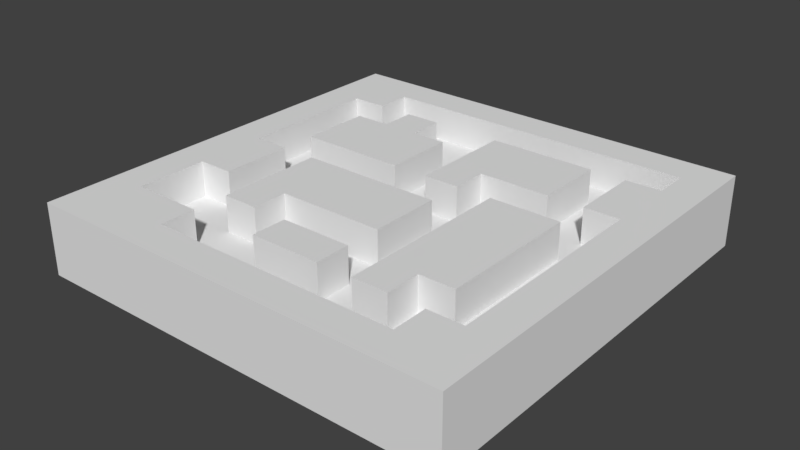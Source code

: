 # Source: floor2.blend  (saved by Blender 2.78.0; exported with 4.5.12 LTS)
import bpy
from mathutils import Matrix  # noqa: F401  (used for matrix-valued properties, if any)

bpy.ops.wm.read_factory_settings(use_empty=True)
scene = bpy.context.scene
scene.name = 'Scene'

# ---- collections
col_collection_1 = bpy.data.collections.new('Collection 1'); scene.collection.children.link(col_collection_1)

# ---- materials (node trees are filled in below, after node groups)
mat_lambert0 = bpy.data.materials.new('lambert0')
mat_lambert0.alpha_threshold = 0.0
mat_lambert0.use_transparent_shadow = False
mat_lambert0.roughness = 0.5

# ---- material node trees

# ---- world
world_world = bpy.data.worlds.new('World'); scene.world = world_world
world_world.color = (0.05088, 0.05088, 0.05088)
world_world.use_sun_shadow = False
world_world.sun_shadow_jitter_overblur = 0.0
world_world.cycles.sampling_method = 'MANUAL'

# ---- meshes
me_plane_tex = bpy.data.meshes.new('Plane-tex')
me_plane_tex.from_pydata([(1.0, 3.0, 3.0), (1.0, 9.0, 1.0), (1.0, 3.0, 1.0), (1.0, 9.0, 3.0), (-1.0, -7.0, 3.0), (-1.0, -5.0, 1.0), (-1.0, -7.0, 1.0), (-1.0, -5.0, 3.0), (-5.0, -5.0, 3.0), (-5.0, 1.0, 1.0), (-5.0, -5.0, 1.0), (-5.0, 1.0, 3.0), (-5.0, 7.0, 3.0), (-5.0, 9.0, 1.0), (-5.0, 7.0, 1.0), (-5.0, 9.0, 3.0), (5.0, -7.0, 3.0), (5.0, 3.0, 1.0), (5.0, -7.0, 1.0), (5.0, 3.0, 3.0), (-7.0, 3.0, 3.0), (-7.0, 7.0, 1.0), (-7.0, 3.0, 1.0), (-7.0, 7.0, 3.0), (9.0, -9.0, 3.0), (9.0, -7.0, 1.0), (9.0, -9.0, 1.0), (9.0, -7.0, 3.0), (9.0, 5.0, 3.0), (9.0, 9.0, 1.0), (9.0, 5.0, 1.0), (9.0, 9.0, 3.0), (-11.0, -11.0, 3.0), (-11.0, 13.0, -1.0), (-11.0, -11.0, -1.0), (-11.0, 13.0, 3.0), (11.0, -7.0, 3.0), (11.0, 5.0, 1.0), (11.0, -7.0, 1.0), (11.0, 5.0, 3.0), (11.0, 9.0, 3.0), (11.0, 11.0, 1.0), (11.0, 9.0, 1.0), (11.0, 11.0, 3.0), (3.0, -7.0, 3.0), (3.0, -5.0, 1.0), (3.0, -7.0, 1.0), (3.0, -5.0, 3.0), (3.0, -3.0, 3.0), (3.0, 1.0, 1.0), (3.0, -3.0, 1.0), (3.0, 1.0, 3.0), (3.0, 3.0, 3.0), (3.0, 5.0, 1.0), (3.0, 3.0, 1.0), (3.0, 5.0, 3.0), (-1.0, 3.0, 3.0), (-1.0, 7.0, 1.0), (-1.0, 3.0, 1.0), (-1.0, 7.0, 3.0), (-3.0, -5.0, 3.0), (-3.0, -3.0, 1.0), (-3.0, -5.0, 1.0), (-3.0, -3.0, 3.0), (-3.0, 7.0, 3.0), (-3.0, 9.0, 1.0), (-3.0, 7.0, 1.0), (-3.0, 9.0, 3.0), (7.0, -7.0, 3.0), (7.0, -5.0, 1.0), (7.0, -7.0, 1.0), (7.0, -5.0, 3.0), (7.0, 5.0, 3.0), (7.0, 9.0, 1.0), (7.0, 5.0, 1.0), (7.0, 9.0, 3.0), (9.0, -5.0, 3.0), (9.0, 3.0, 1.0), (9.0, -5.0, 1.0), (9.0, 3.0, 3.0), (-5.0, -9.0, 3.0), (-5.0, -7.0, 1.0), (-5.0, -9.0, 1.0), (-5.0, -7.0, 3.0), (-7.0, -3.0, 3.0), (-7.0, 1.0, 1.0), (-7.0, -3.0, 1.0), (-7.0, 1.0, 3.0), (-7.0, 9.0, 3.0), (-7.0, 11.0, 1.0), (-7.0, 9.0, 1.0), (-7.0, 11.0, 3.0), (-9.0, -7.0, 3.0), (-9.0, -3.0, 1.0), (-9.0, -7.0, 1.0), (-9.0, -3.0, 3.0), (-9.0, 1.0, 3.0), (-9.0, 9.0, 1.0), (-9.0, 1.0, 1.0), (-9.0, 9.0, 3.0), (13.0, -11.0, 3.0), (13.0, 13.0, -1.0), (13.0, -11.0, -1.0), (13.0, 13.0, 3.0)], [], [(0, 1, 2), (0, 3, 1), (4, 5, 6), (4, 7, 5), (8, 9, 10), (8, 11, 9), (12, 13, 14), (12, 15, 13), (16, 17, 18), (16, 19, 17), (20, 21, 22), (20, 23, 21), (24, 25, 26), (24, 27, 25), (28, 29, 30), (28, 31, 29), (32, 33, 34), (32, 35, 33), (36, 37, 38), (36, 39, 37), (40, 41, 42), (40, 43, 41), (45, 44, 46), (47, 44, 45), (49, 48, 50), (51, 48, 49), (53, 52, 54), (55, 52, 53), (57, 56, 58), (59, 56, 57), (61, 60, 62), (63, 60, 61), (65, 64, 66), (67, 64, 65), (69, 68, 70), (71, 68, 69), (73, 72, 74), (75, 72, 73), (77, 76, 78), (79, 76, 77), (81, 80, 82), (83, 80, 81), (85, 84, 86), (87, 84, 85), (89, 88, 90), (91, 88, 89), (93, 92, 94), (95, 92, 93), (97, 96, 98), (99, 96, 97), (101, 100, 102), (103, 100, 101), (33, 102, 34), (101, 102, 33), (38, 78, 25), (25, 78, 69), (38, 37, 78), (25, 69, 70), (37, 77, 78), (26, 25, 70), (37, 30, 77), (26, 70, 18), (77, 30, 74), (26, 18, 46), (30, 73, 74), (77, 74, 17), (18, 45, 46), (46, 82, 26), (30, 29, 73), (17, 74, 53), (50, 45, 18), (46, 6, 82), (41, 73, 29), (17, 53, 54), (50, 18, 17), (5, 45, 50), (6, 81, 82), (29, 42, 41), (41, 1, 73), (17, 54, 49), (49, 50, 17), (61, 5, 50), (6, 62, 81), (89, 1, 41), (49, 54, 2), (5, 61, 62), (62, 10, 81), (6, 5, 62), (65, 1, 89), (49, 2, 58), (94, 81, 10), (13, 65, 89), (57, 1, 65), (2, 57, 58), (9, 49, 58), (94, 10, 86), (13, 89, 90), (57, 65, 66), (1, 57, 2), (9, 58, 22), (9, 86, 10), (86, 93, 94), (14, 13, 90), (9, 22, 85), (9, 85, 86), (14, 90, 21), (98, 85, 22), (21, 90, 97), (98, 22, 97), (22, 21, 97), (32, 100, 80), (100, 24, 80), (80, 92, 32), (100, 36, 24), (32, 92, 95), (80, 83, 92), (36, 27, 24), (36, 100, 39), (32, 95, 96), (39, 100, 103), (84, 96, 95), (35, 32, 96), (103, 40, 39), (84, 87, 96), (96, 99, 35), (39, 40, 31), (103, 43, 40), (35, 99, 91), (39, 31, 28), (91, 43, 103), (99, 88, 91), (35, 91, 103), (71, 76, 79), (19, 71, 79), (16, 71, 19), (16, 68, 71), (55, 72, 75), (3, 55, 75), (0, 55, 3), (0, 52, 55), (63, 48, 51), (11, 63, 51), (8, 63, 11), (8, 60, 63), (44, 7, 4), (44, 47, 7), (56, 64, 20), (64, 12, 20), (56, 59, 64), (12, 23, 20), (64, 15, 12), (64, 67, 15), (50, 63, 61), (50, 48, 63), (86, 95, 93), (86, 84, 95), (54, 0, 2), (54, 52, 0), (58, 20, 22), (58, 56, 20), (78, 71, 69), (78, 76, 71), (62, 8, 10), (62, 60, 8), (37, 28, 30), (37, 39, 28), (74, 55, 53), (74, 72, 55), (70, 16, 18), (70, 68, 16), (46, 4, 6), (46, 44, 4), (90, 99, 97), (90, 88, 99), (41, 91, 89), (41, 43, 91), (102, 32, 34), (102, 100, 32), (11, 49, 9), (51, 49, 11), (96, 85, 98), (87, 85, 96), (19, 77, 17), (79, 77, 19), (64, 57, 66), (59, 57, 64), (23, 14, 21), (12, 14, 23), (31, 42, 29), (40, 42, 31), (3, 73, 1), (75, 73, 3), (15, 65, 13), (67, 65, 15), (7, 45, 5), (47, 45, 7), (27, 38, 25), (36, 38, 27), (92, 81, 94), (83, 81, 92), (35, 101, 33), (103, 101, 35), (80, 26, 82), (24, 26, 80)])
_uv = me_plane_tex.uv_layers.new(name='Plane-tex-mesh-0-uvs')
_uv.uv.foreach_set('vector', [0.2501, 0.4999, 0.3748, 0.4999, 0.2501, 0.3752, 0.2501, 0.4999, 0.3748, 0.4999, 0.2501, 0.3752, 0.2501, 0.4999, 0.3748, 0.4999, 0.2501, 0.3752, 0.2501, 0.4999, 0.3748, 0.4999, 0.2501, 0.3752, 0.2501, 0.4999, 0.3748, 0.4999, 0.2501, 0.3752, 0.2501, 0.4999, 0.3748, 0.4999, 0.2501, 0.3752, 0.2501, 0.4999, 0.3748, 0.4999, 0.2501, 0.3752, 0.2501, 0.4999, 0.3748, 0.4999, 0.2501, 0.3752, 0.2501, 0.4999, 0.3748, 0.4999, 0.2501, 0.3752, 0.2501, 0.4999, 0.3748, 0.4999, 0.2501, 0.3752, 0.2501, 0.4999, 0.3748, 0.4999, 0.2501, 0.3752, 0.2501, 0.4999, 0.3748, 0.4999, 0.2501, 0.3752, 0.2501, 0.4999, 0.3748, 0.4999, 0.2501, 0.3752, 0.2501, 0.4999, 0.3748, 0.4999, 0.2501, 0.3752, 0.2501, 0.4999, 0.3748, 0.4999, 0.2501, 0.3752, 0.2501, 0.4999, 0.3748, 0.4999, 0.2501, 0.3752, 0.2501, 0.4999, 0.3748, 0.4999, 0.2501, 0.3752, 0.2501, 0.4999, 0.3748, 0.4999, 0.2501, 0.3752, 0.2501, 0.4999, 0.3748, 0.4999, 0.2501, 0.3752, 0.2501, 0.4999, 0.3748, 0.4999, 0.2501, 0.3752, 0.2501, 0.4999, 0.3748, 0.4999, 0.2501, 0.3752, 0.2501, 0.4999, 0.3748, 0.4999, 0.2501, 0.3752, 0.3748, 0.4999, 0.2501, 0.4999, 0.2501, 0.3752, 0.3748, 0.4999, 0.2501, 0.4999, 0.2501, 0.3752, 0.3748, 0.4999, 0.2501, 0.4999, 0.2501, 0.3752, 0.3748, 0.4999, 0.2501, 0.4999, 0.2501, 0.3752, 0.3748, 0.4999, 0.2501, 0.4999, 0.2501, 0.3752, 0.3748, 0.4999, 0.2501, 0.4999, 0.2501, 0.3752, 0.3748, 0.4999, 0.2501, 0.4999, 0.2501, 0.3752, 0.3748, 0.4999, 0.2501, 0.4999, 0.2501, 0.3752, 0.3748, 0.4999, 0.2501, 0.4999, 0.2501, 0.3752, 0.3748, 0.4999, 0.2501, 0.4999, 0.2501, 0.3752, 0.3748, 0.4999, 0.2501, 0.4999, 0.2501, 0.3752, 0.3748, 0.4999, 0.2501, 0.4999, 0.2501, 0.3752, 0.3748, 0.4999, 0.2501, 0.4999, 0.2501, 0.3752, 0.3748, 0.4999, 0.2501, 0.4999, 0.2501, 0.3752, 0.3748, 0.4999, 0.2501, 0.4999, 0.2501, 0.3752, 0.3748, 0.4999, 0.2501, 0.4999, 0.2501, 0.3752, 0.3748, 0.4999, 0.2501, 0.4999, 0.2501, 0.3752, 0.3748, 0.4999, 0.2501, 0.4999, 0.2501, 0.3752, 0.3748, 0.4999, 0.2501, 0.4999, 0.2501, 0.3752, 0.3748, 0.4999, 0.2501, 0.4999, 0.2501, 0.3752, 0.3748, 0.4999, 0.2501, 0.4999, 0.2501, 0.3752, 0.3748, 0.4999, 0.2501, 0.4999, 0.2501, 0.3752, 0.3748, 0.4999, 0.2501, 0.4999, 0.2501, 0.3752, 0.3748, 0.4999, 0.2501, 0.4999, 0.2501, 0.3752, 0.3748, 0.4999, 0.2501, 0.4999, 0.2501, 0.3752, 0.3748, 0.4999, 0.2501, 0.4999, 0.2501, 0.3752, 0.3748, 0.4999, 0.2501, 0.4999, 0.2501, 0.3752, 0.3748, 0.4999, 0.2501, 0.4999, 0.2501, 0.3752, 0.3748, 0.4999, 0.2501, 0.4999, 0.2501, 0.3752, 0.3748, 0.4999, 0.2501, 0.4999, 0.2501, 0.3752, 0.3863, 0.7498, 0.2502, 0.6137, 0.3863, 0.6137, 0.3863, 0.6137, 0.3863, 0.7498, 0.2502, 0.6137, 0.1251, 0.8749, 0.2498, 0.8749, 0.1251, 0.7502, 0.1251, 0.8749, 0.2498, 0.8749, 0.1251, 0.7502, 0.1251, 0.8749, 0.2498, 0.8749, 0.1251, 0.7502, 0.1251, 0.8749, 0.2498, 0.8749, 0.1251, 0.7502, 0.1251, 0.8749, 0.2498, 0.8749, 0.1251, 0.7502, 0.1251, 0.8749, 0.2498, 0.8749, 0.1251, 0.7502, 0.1251, 0.8749, 0.2498, 0.8749, 0.1251, 0.7502, 0.1251, 0.8749, 0.2498, 0.8749, 0.1251, 0.7502, 0.1251, 0.8749, 0.2498, 0.8749, 0.1251, 0.7502, 0.1251, 0.8749, 0.2498, 0.8749, 0.1251, 0.7502, 0.1251, 0.8749, 0.2498, 0.8749, 0.1251, 0.7502, 0.1251, 0.8749, 0.2498, 0.8749, 0.1251, 0.7502, 0.1251, 0.8749, 0.2498, 0.8749, 0.1251, 0.7502, 0.1251, 0.8749, 0.2498, 0.8749, 0.1251, 0.7502, 0.1251, 0.8749, 0.2498, 0.8749, 0.1251, 0.7502, 0.1251, 0.8749, 0.2498, 0.8749, 0.1251, 0.7502, 0.1251, 0.8749, 0.2498, 0.8749, 0.1251, 0.7502, 0.1251, 0.8749, 0.2498, 0.8749, 0.1251, 0.7502, 0.1251, 0.8749, 0.2498, 0.8749, 0.1251, 0.7502, 0.1251, 0.8749, 0.2498, 0.8749, 0.1251, 0.7502, 0.1251, 0.8749, 0.2498, 0.8749, 0.1251, 0.7502, 0.1251, 0.8749, 0.2498, 0.8749, 0.1251, 0.7502, 0.1251, 0.8749, 0.2498, 0.8749, 0.1251, 0.7502, 0.1251, 0.8749, 0.2498, 0.8749, 0.1251, 0.7502, 0.1251, 0.8749, 0.2498, 0.8749, 0.1251, 0.7502, 0.1251, 0.8749, 0.2498, 0.8749, 0.1251, 0.7502, 0.1251, 0.8749, 0.2498, 0.8749, 0.1251, 0.7502, 0.1251, 0.8749, 0.2498, 0.8749, 0.1251, 0.7502, 0.1251, 0.8749, 0.2498, 0.8749, 0.1251, 0.7502, 0.1251, 0.8749, 0.2498, 0.8749, 0.1251, 0.7502, 0.1251, 0.8749, 0.2498, 0.8749, 0.1251, 0.7502, 0.1251, 0.8749, 0.2498, 0.8749, 0.1251, 0.7502, 0.1251, 0.8749, 0.2498, 0.8749, 0.1251, 0.7502, 0.1251, 0.8749, 0.2498, 0.8749, 0.1251, 0.7502, 0.1251, 0.8749, 0.2498, 0.8749, 0.1251, 0.7502, 0.1251, 0.8749, 0.2498, 0.8749, 0.1251, 0.7502, 0.1251, 0.8749, 0.2498, 0.8749, 0.1251, 0.7502, 0.1251, 0.8749, 0.2498, 0.8749, 0.1251, 0.7502, 0.1251, 0.8749, 0.2498, 0.8749, 0.1251, 0.7502, 0.1251, 0.8749, 0.2498, 0.8749, 0.1251, 0.7502, 0.1251, 0.8749, 0.2498, 0.8749, 0.1251, 0.7502, 0.1251, 0.8749, 0.2498, 0.8749, 0.1251, 0.7502, 0.1251, 0.8749, 0.2498, 0.8749, 0.1251, 0.7502, 0.1251, 0.8749, 0.2498, 0.8749, 0.1251, 0.7502, 0.1251, 0.8749, 0.2498, 0.8749, 0.1251, 0.7502, 0.1251, 0.8749, 0.2498, 0.8749, 0.1251, 0.7502, 0.1251, 0.8749, 0.2498, 0.8749, 0.1251, 0.7502, 0.1251, 0.8749, 0.2498, 0.8749, 0.1251, 0.7502, 0.1251, 0.8749, 0.2498, 0.8749, 0.1251, 0.7502, 0.1251, 0.8749, 0.2498, 0.8749, 0.1251, 0.7502, 0.1251, 0.8749, 0.2498, 0.8749, 0.1251, 0.7502, 0.1251, 0.8749, 0.2498, 0.8749, 0.1251, 0.7502, 0.1251, 0.8749, 0.2498, 0.8749, 0.1251, 0.7502, 0.1251, 0.8749, 0.2498, 0.8749, 0.1251, 0.7502, 0.1251, 0.8749, 0.2498, 0.8749, 0.1251, 0.7502, 0.1251, 0.8749, 0.2498, 0.8749, 0.1251, 0.7502, 0.2501, 0.4999, 0.3748, 0.4999, 0.2501, 0.3752, 0.2501, 0.4999, 0.3748, 0.4999, 0.2501, 0.3752, 0.2501, 0.4999, 0.3748, 0.4999, 0.2501, 0.3752, 0.2501, 0.4999, 0.3748, 0.4999, 0.2501, 0.3752, 0.2501, 0.4999, 0.3748, 0.4999, 0.2501, 0.3752, 0.2501, 0.4999, 0.3748, 0.4999, 0.2501, 0.3752, 0.2501, 0.4999, 0.3748, 0.4999, 0.2501, 0.3752, 0.2501, 0.4999, 0.3748, 0.4999, 0.2501, 0.3752, 0.2501, 0.4999, 0.3748, 0.4999, 0.2501, 0.3752, 0.2501, 0.4999, 0.3748, 0.4999, 0.2501, 0.3752, 0.2501, 0.4999, 0.3748, 0.4999, 0.2501, 0.3752, 0.2501, 0.4999, 0.3748, 0.4999, 0.2501, 0.3752, 0.2501, 0.4999, 0.3748, 0.4999, 0.2501, 0.3752, 0.2501, 0.4999, 0.3748, 0.4999, 0.2501, 0.3752, 0.2501, 0.4999, 0.3748, 0.4999, 0.2501, 0.3752, 0.2501, 0.4999, 0.3748, 0.4999, 0.2501, 0.3752, 0.2501, 0.4999, 0.3748, 0.4999, 0.2501, 0.3752, 0.2501, 0.4999, 0.3748, 0.4999, 0.2501, 0.3752, 0.2501, 0.4999, 0.3748, 0.4999, 0.2501, 0.3752, 0.2501, 0.4999, 0.3748, 0.4999, 0.2501, 0.3752, 0.2501, 0.4999, 0.3748, 0.4999, 0.2501, 0.3752, 0.2501, 0.4999, 0.3748, 0.4999, 0.2501, 0.3752, 0.2501, 0.4999, 0.3748, 0.4999, 0.2501, 0.3752, 0.2501, 0.4999, 0.3748, 0.4999, 0.2501, 0.3752, 0.2501, 0.4999, 0.3748, 0.4999, 0.2501, 0.3752, 0.2501, 0.4999, 0.3748, 0.4999, 0.2501, 0.3752, 0.2501, 0.4999, 0.3748, 0.4999, 0.2501, 0.3752, 0.2501, 0.4999, 0.3748, 0.4999, 0.2501, 0.3752, 0.2501, 0.4999, 0.3748, 0.4999, 0.2501, 0.3752, 0.2501, 0.4999, 0.3748, 0.4999, 0.2501, 0.3752, 0.2501, 0.4999, 0.3748, 0.4999, 0.2501, 0.3752, 0.2501, 0.4999, 0.3748, 0.4999, 0.2501, 0.3752, 0.2501, 0.4999, 0.3748, 0.4999, 0.2501, 0.3752, 0.2501, 0.4999, 0.3748, 0.4999, 0.2501, 0.3752, 0.2501, 0.4999, 0.3748, 0.4999, 0.2501, 0.3752, 0.2501, 0.4999, 0.3748, 0.4999, 0.2501, 0.3752, 0.2501, 0.4999, 0.3748, 0.4999, 0.2501, 0.3752, 0.2501, 0.4999, 0.3748, 0.4999, 0.2501, 0.3752, 0.2501, 0.4999, 0.3748, 0.4999, 0.2501, 0.3752, 0.2501, 0.4999, 0.3748, 0.4999, 0.2501, 0.3752, 0.2501, 0.4999, 0.3748, 0.4999, 0.2501, 0.3752, 0.2501, 0.4999, 0.3748, 0.4999, 0.2501, 0.3752, 0.2501, 0.4999, 0.3748, 0.4999, 0.2501, 0.3752, 0.2501, 0.4999, 0.3748, 0.4999, 0.2501, 0.3752, 0.2501, 0.4999, 0.3748, 0.4999, 0.2501, 0.3752, 0.2501, 0.4999, 0.3748, 0.4999, 0.2501, 0.3752, 0.2501, 0.4999, 0.3748, 0.4999, 0.2501, 0.3752, 0.2501, 0.4999, 0.3748, 0.4999, 0.2501, 0.3752, 0.2501, 0.4999, 0.3748, 0.4999, 0.2501, 0.3752, 0.2501, 0.4999, 0.3748, 0.4999, 0.2501, 0.3752, 0.2501, 0.4999, 0.3748, 0.4999, 0.2501, 0.3752, 0.2501, 0.4999, 0.3748, 0.4999, 0.2501, 0.3752, 0.2501, 0.4999, 0.3748, 0.4999, 0.2501, 0.3752, 0.2501, 0.4999, 0.3748, 0.4999, 0.2501, 0.3752, 0.2501, 0.4999, 0.3748, 0.4999, 0.2501, 0.3752, 0.2501, 0.4999, 0.3748, 0.4999, 0.2501, 0.3752, 0.2501, 0.4999, 0.3748, 0.4999, 0.2501, 0.3752, 0.2501, 0.4999, 0.3748, 0.4999, 0.2501, 0.3752, 0.2501, 0.4999, 0.3748, 0.4999, 0.2501, 0.3752, 0.2501, 0.4999, 0.3748, 0.4999, 0.2501, 0.3752, 0.2501, 0.4999, 0.3748, 0.4999, 0.2501, 0.3752, 0.2501, 0.4999, 0.3748, 0.4999, 0.2501, 0.3752, 0.2501, 0.4999, 0.3748, 0.4999, 0.2501, 0.3752, 0.2501, 0.4999, 0.3748, 0.4999, 0.2501, 0.3752, 0.2501, 0.4999, 0.3748, 0.4999, 0.2501, 0.3752, 0.2501, 0.4999, 0.3748, 0.4999, 0.2501, 0.3752, 0.2501, 0.4999, 0.3748, 0.4999, 0.2501, 0.3752, 0.2501, 0.4999, 0.3748, 0.4999, 0.2501, 0.3752, 0.3748, 0.4999, 0.2501, 0.4999, 0.2501, 0.3752, 0.3748, 0.4999, 0.2501, 0.4999, 0.2501, 0.3752, 0.3748, 0.4999, 0.2501, 0.4999, 0.2501, 0.3752, 0.3748, 0.4999, 0.2501, 0.4999, 0.2501, 0.3752, 0.3748, 0.4999, 0.2501, 0.4999, 0.2501, 0.3752, 0.3748, 0.4999, 0.2501, 0.4999, 0.2501, 0.3752, 0.3748, 0.4999, 0.2501, 0.4999, 0.2501, 0.3752, 0.3748, 0.4999, 0.2501, 0.4999, 0.2501, 0.3752, 0.3748, 0.4999, 0.2501, 0.4999, 0.2501, 0.3752, 0.3748, 0.4999, 0.2501, 0.4999, 0.2501, 0.3752, 0.3748, 0.4999, 0.2501, 0.4999, 0.2501, 0.3752, 0.3748, 0.4999, 0.2501, 0.4999, 0.2501, 0.3752, 0.3748, 0.4999, 0.2501, 0.4999, 0.2501, 0.3752, 0.3748, 0.4999, 0.2501, 0.4999, 0.2501, 0.3752, 0.3748, 0.4999, 0.2501, 0.4999, 0.2501, 0.3752, 0.3748, 0.4999, 0.2501, 0.4999, 0.2501, 0.3752, 0.3748, 0.4999, 0.2501, 0.4999, 0.2501, 0.3752, 0.3748, 0.4999, 0.2501, 0.4999, 0.2501, 0.3752, 0.3748, 0.4999, 0.2501, 0.4999, 0.2501, 0.3752, 0.3748, 0.4999, 0.2501, 0.4999, 0.2501, 0.3752, 0.3748, 0.4999, 0.2501, 0.4999, 0.2501, 0.3752, 0.3748, 0.4999, 0.2501, 0.4999, 0.2501, 0.3752, 0.3748, 0.4999, 0.2501, 0.4999, 0.2501, 0.3752, 0.3748, 0.4999, 0.2501, 0.4999, 0.2501, 0.3752, 0.3748, 0.4999, 0.2501, 0.4999, 0.2501, 0.3752, 0.3748, 0.4999, 0.2501, 0.4999, 0.2501, 0.3752])
me_plane_tex.materials.append(mat_lambert0)
me_plane_tex.use_remesh_preserve_volume = False
me_plane_tex.use_remesh_preserve_attributes = False
me_plane_tex.use_mirror_vertex_groups = False
me_plane_tex.update()

# ---- objects
ob_floor2_layer = bpy.data.objects.new('floor2.layer', me_plane_tex)

# ---- transforms, parenting, visibility, modifiers, constraints
ob_floor2_layer.location = (-0.04757, -0.05, 0.0537)
ob_floor2_layer.scale = (0.05, 0.05, 0.05)
ob_floor2_layer.lineart.crease_threshold = 0.0

# ---- collection membership
col_collection_1.objects.link(ob_floor2_layer)

# ---- scene / render settings (as saved in the file)
scene.frame_start = 1; scene.frame_end = 250; scene.frame_set(1)
scene.render.engine = 'BLENDER_EEVEE_NEXT'
scene.render.resolution_percentage = 50
scene.render.dither_intensity = 0.0
scene.cycles.use_denoising = False
scene.cycles.samples = 128
scene.cycles.sampling_pattern = 'TABULATED_SOBOL'
scene.cycles.light_sampling_threshold = 0.0
scene.cycles.use_adaptive_sampling = False
scene.cycles.use_light_tree = False
scene.cycles.blur_glossy = 0.0
scene.cycles.sample_clamp_indirect = 0.0
scene.view_settings.view_transform = 'Standard'
bpy.context.view_layer.update()

# ---- added for rendering (the .blend has no active camera and no usable light): camera, sun
cam_auto = bpy.data.cameras.new('AutoCamera')
cam_auto.lens = 50.0
cam_auto.sensor_width = 36.0
cam_auto.clip_end = 1000.0
ob_auto_camera = bpy.data.objects.new('AutoCamera', cam_auto)
scene.collection.objects.link(ob_auto_camera)
ob_auto_camera.location = (1.58346, -1.89723, 1.36852)
ob_auto_camera.rotation_euler = (1.09748, -7.21219e-08, 0.694738)
scene.camera = ob_auto_camera
light_auto_sun = bpy.data.lights.new('AutoSun', 'SUN')
light_auto_sun.energy = 3.0
light_auto_sun.angle = 0.0523599
ob_auto_sun = bpy.data.objects.new('AutoSun', light_auto_sun)
scene.collection.objects.link(ob_auto_sun)
ob_auto_sun.rotation_euler = (0.872665, 0.174533, 0.523599)
bpy.context.view_layer.update()
